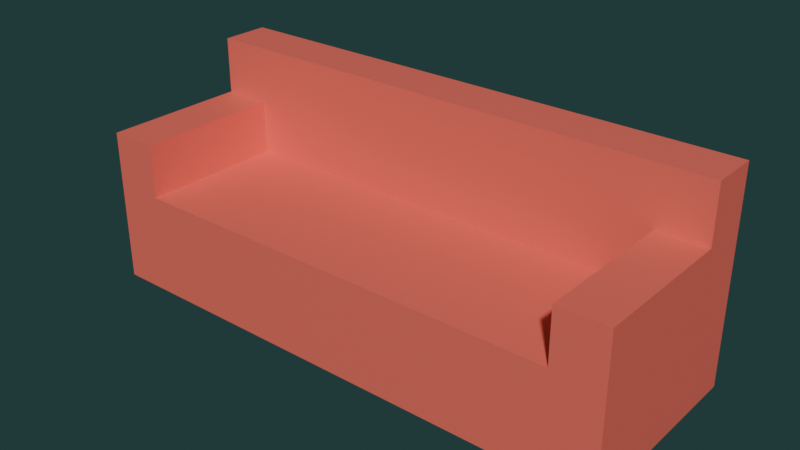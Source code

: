 # Source: Couch.blend  (saved by Blender 4.4.32; exported with 4.5.12 LTS)
import bpy
from mathutils import Matrix  # noqa: F401  (used for matrix-valued properties, if any)

bpy.ops.wm.read_factory_settings(use_empty=True)
scene = bpy.context.scene
scene.name = 'Scene'

# ---- collections
col_collection = bpy.data.collections.new('Collection'); scene.collection.children.link(col_collection)

# ---- materials (node trees are filled in below, after node groups)
mat_material_002 = bpy.data.materials.new('Material.002')
mat_material_002.diffuse_color = (0.8714, 0.157, 0.1191, 1.0)
mat_material_002.roughness = 0.5257

# ---- material node trees
mat_material_002.use_nodes = True; mat_material_002.node_tree.nodes.clear()
_N = mat_material_002.node_tree.nodes; _L = mat_material_002.node_tree.links
n0 = _N.new('ShaderNodeBsdfPrincipled'); n0.name = 'Principled BSDF'; n0.location = (0, 300)
n0.inputs[0].default_value = (0.8714, 0.157, 0.1191, 1.0)
n0.inputs[2].default_value = 0.5257
n0.inputs[3].default_value = 1.45
n0.inputs[27].default_value = (0.0, 0.0, 0.0, 1.0)
n0.inputs[28].default_value = 1.0
n1 = _N.new('ShaderNodeOutputMaterial'); n1.name = 'Material Output'; n1.location = (280, 300)
_L.new(n0.outputs[0], n1.inputs[0])
n1.is_active_output = True

# ---- world
world_world = bpy.data.worlds.new('World'); scene.world = world_world
world_world.use_nodes = True; world_world.node_tree.nodes.clear()
_N = world_world.node_tree.nodes; _L = world_world.node_tree.links
n0 = _N.new('ShaderNodeOutputWorld'); n0.name = 'World Output'; n0.location = (300, 300)
n1 = _N.new('ShaderNodeBackground'); n1.name = 'Background'; n1.location = (10, 300)
n1.inputs[0].default_value = (0.02003, 0.05088, 0.04968, 1.0)
_L.new(n1.outputs[0], n0.inputs[0])
n0.is_active_output = True
world_world.color = (0.05088, 0.05088, 0.05088)
world_world.sun_shadow_jitter_overblur = 0.0

# ---- meshes
me_cube_015_cube_002 = bpy.data.meshes.new('Cube.015_Cube.002')
me_cube_015_cube_002.from_pydata([(-2.133, -1.005, 0.9033), (2.133, -1.005, 0.9033), (-2.133, -1.005, -0.6453), (2.133, -1.005, -0.6453), (-2.133, 0.6726, -0.6453), (2.133, 0.6726, -0.6453), (-1.745, -1.005, 0.9033), (1.745, -1.005, 0.9033), (1.745, -1.005, -0.6453), (1.358, -1.005, -0.6453), (0.9697, -1.005, -0.6453), (0.5818, -1.005, -0.6453), (0.1939, -1.005, -0.6453), (-0.1939, -1.005, -0.6453), (-0.5818, -1.005, -0.6453), (-0.9697, -1.005, -0.6453), (-1.358, -1.005, -0.6453), (-1.745, -1.005, -0.6453), (1.745, 0.6726, -0.6453), (1.358, 0.6726, -0.6453), (0.9697, 0.6726, -0.6453), (0.5818, 0.6726, -0.6453), (0.1939, 0.6726, -0.6453), (-0.1939, 0.6726, -0.6453), (-0.5818, 0.6726, -0.6453), (-0.9697, 0.6726, -0.6453), (-1.358, 0.6726, -0.6453), (-1.745, 0.6726, -0.6453), (-2.133, -1.005, -0.2581), (2.133, -1.005, -0.2581), (-2.133, 0.6726, -0.2581), (2.133, 0.6726, -0.2581), (-1.745, 0.6726, -0.2581), (-1.358, 0.6726, -0.2581), (-0.9697, 0.6726, -0.2581), (-0.5818, 0.6726, -0.2581), (-0.1939, 0.6726, -0.2581), (0.1939, 0.6726, -0.2581), (0.5818, 0.6726, -0.2581), (0.9697, 0.6726, -0.2581), (1.358, 0.6726, -0.2581), (1.745, 0.6726, -0.2581), (-1.745, 0.6726, -0.2581), (-1.358, 0.6726, -0.2581), (-0.9697, 0.6726, -0.2581), (-0.5818, 0.6726, -0.2581), (-0.1939, 0.6726, -0.2581), (0.1939, 0.6726, -0.2581), (0.5818, 0.6726, -0.2581), (0.9697, 0.6726, -0.2581), (1.358, 0.6726, -0.2581), (1.745, 0.6726, -0.2581), (-1.745, -0.2072, 0.9033), (-1.358, -0.2072, 0.9033), (-0.9697, -0.2072, 0.9033), (-0.5818, -0.2072, 0.9033), (-0.1939, -0.2072, 0.9033), (0.1939, -0.2072, 0.9033), (0.5818, -0.2072, 0.9033), (0.9697, -0.2072, 0.9033), (1.358, -0.2072, 0.9033), (1.745, -0.2072, 0.9033), (-1.745, -0.2072, 0.5162), (-1.745, -0.2072, 0.129), (-1.745, -0.2072, -0.2581), (-1.358, -0.2072, 0.5162), (-1.358, -0.2072, 0.129), (-1.358, -0.2072, -0.2581), (-0.9697, -0.2072, 0.5162), (-0.9697, -0.2072, 0.129), (-0.9697, -0.2072, -0.2581), (-0.5818, -0.2072, 0.5162), (-0.5818, -0.2072, 0.129), (-0.5818, -0.2072, -0.2581), (-0.1939, -0.2072, 0.5162), (-0.1939, -0.2072, 0.129), (-0.1939, -0.2072, -0.2581), (0.1939, -0.2072, 0.5162), (0.1939, -0.2072, 0.129), (0.1939, -0.2072, -0.2581), (0.5818, -0.2072, 0.5162), (0.5818, -0.2072, 0.129), (0.5818, -0.2072, -0.2581), (0.9697, -0.2072, 0.5162), (0.9697, -0.2072, 0.129), (0.9697, -0.2072, -0.2581), (1.358, -0.2072, 0.5162), (1.358, -0.2072, 0.129), (1.358, -0.2072, -0.2581), (1.745, -0.2072, 0.5162), (1.745, -0.2072, 0.129), (1.745, -0.2072, -0.2581), (-2.133, 0.2196, 0.5162), (-2.133, 0.2196, 0.9033), (1.745, 0.2196, 0.9033), (2.133, 0.2196, 0.9033), (-1.745, 0.2196, 0.9033), (-2.133, 0.2196, -0.2581), (-2.133, 0.2196, 0.129), (2.133, 0.2196, 0.5162), (2.133, 0.2196, 0.129), (2.133, 0.2196, -0.2581), (-1.745, 0.2196, 0.5162), (-1.745, 0.2196, 0.129), (-1.745, 0.2196, -0.2581), (1.745, 0.2196, 0.5162), (1.745, 0.2196, 0.129), (1.745, 0.2196, -0.2581), (1.939, 0.6726, -0.2581), (1.939, 0.6726, -0.6453), (1.939, -1.005, 0.9033), (1.939, 0.2196, 0.9033), (1.939, -1.005, -0.6453), (1.939, 0.2196, 0.5162), (1.939, 0.2196, 0.129), (1.939, 0.2196, -0.2581), (-1.939, -1.005, -0.6453), (-1.939, 0.6726, -0.6453), (-1.939, 0.6726, -0.2581), (-1.939, 0.2196, -0.2581), (-1.939, 0.2196, 0.9033), (-1.939, 0.2196, 0.5162), (-1.939, 0.2196, 0.129), (-1.939, -1.005, 0.9033)], [], [(29, 3, 5, 31), (108, 31, 5, 109), (116, 2, 4, 117), (110, 111, 94, 7), (112, 8, 18, 109), (8, 9, 19, 18), (9, 10, 20, 19), (10, 11, 21, 20), (11, 12, 22, 21), (12, 13, 23, 22), (13, 14, 24, 23), (14, 15, 25, 24), (15, 16, 26, 25), (16, 17, 27, 26), (118, 32, 27, 117), (32, 33, 26, 27), (33, 34, 25, 26), (34, 35, 24, 25), (35, 36, 23, 24), (36, 37, 22, 23), (37, 38, 21, 22), (38, 39, 20, 21), (39, 40, 19, 20), (40, 41, 18, 19), (2, 28, 30, 4), (118, 30, 97, 119), (44, 43, 67, 70), (49, 48, 82, 85), (45, 44, 70, 73), (50, 49, 85, 88), (46, 45, 73, 76), (51, 50, 88, 91), (47, 46, 76, 79), (43, 42, 64, 67), (107, 91, 61, 94), (48, 47, 79, 82), (60, 61, 89, 86), (86, 89, 90, 87), (87, 90, 91, 88), (59, 60, 86, 83), (83, 86, 87, 84), (84, 87, 88, 85), (58, 59, 83, 80), (80, 83, 84, 81), (81, 84, 85, 82), (57, 58, 80, 77), (77, 80, 81, 78), (78, 81, 82, 79), (56, 57, 77, 74), (74, 77, 78, 75), (75, 78, 79, 76), (55, 56, 74, 71), (71, 74, 75, 72), (72, 75, 76, 73), (54, 55, 71, 68), (68, 71, 72, 69), (69, 72, 73, 70), (53, 54, 68, 65), (65, 68, 69, 66), (66, 69, 70, 67), (52, 53, 65, 62), (62, 65, 66, 63), (63, 66, 67, 64), (7, 61, 52, 6), (120, 96, 102, 121), (121, 102, 103, 122), (122, 103, 104, 119), (111, 95, 99, 113), (113, 99, 100, 114), (114, 100, 101, 115), (97, 28, 0, 93), (101, 95, 1, 29), (108, 41, 107, 115), (123, 120, 93, 0), (104, 96, 52, 64), (1, 0, 2, 3), (31, 108, 115, 101), (106, 114, 115, 107), (105, 113, 114, 106), (94, 111, 113, 105), (3, 112, 109, 5), (1, 95, 111, 110), (41, 108, 109, 18), (6, 96, 120, 123), (98, 122, 119, 97), (92, 121, 122, 98), (93, 120, 121, 92), (32, 118, 119, 104), (30, 118, 117, 4), (17, 116, 117, 27)])
_k = set([(0, 93), (1, 95), (2, 4), (3, 5), (4, 30), (4, 117), (5, 31), (5, 109), (18, 19), (18, 41), (18, 109), (19, 20), (20, 21), (21, 22), (22, 23), (23, 24), (24, 25), (25, 26), (26, 27), (27, 117), (30, 118), (31, 108), (32, 118), (41, 108), (64, 67), (67, 70), (70, 73), (73, 76), (76, 79), (79, 82), (82, 85), (85, 88), (88, 91), (93, 120), (94, 111), (95, 111), (96, 120), (97, 119), (101, 115), (104, 119), (107, 115)])
me_cube_015_cube_002.attributes.new('sharp_edge', 'BOOLEAN', 'EDGE').data.foreach_set('value', [ (min(e.vertices), max(e.vertices)) in _k for e in me_cube_015_cube_002.edges])
_uv = me_cube_015_cube_002.uv_layers.new(name='UVMap')
_uv.uv.foreach_set('vector', [1.0, 0.75, 1.0, 1.0, 1.0, 1.0, 1.0, 0.75, 0.9545, 0.75, 1.0, 0.75, 1.0, 1.0, 0.9545, 1.0, 0.04545, 1.0, 0.0, 1.0, 0.0, 1.0, 0.04545, 1.0, 0.9545, 0.0, 0.9545, 0.0, 0.9091, 0.0, 0.9091, 0.0, 0.9545, 1.0, 0.9091, 1.0, 0.9091, 1.0, 0.9545, 1.0, 0.9091, 1.0, 0.8182, 1.0, 0.8182, 1.0, 0.9091, 1.0, 0.8182, 1.0, 0.7273, 1.0, 0.7273, 1.0, 0.8182, 1.0, 0.7273, 1.0, 0.6364, 1.0, 0.6364, 1.0, 0.7273, 1.0, 0.6364, 1.0, 0.5455, 1.0, 0.5455, 1.0, 0.6364, 1.0, 0.5455, 1.0, 0.4545, 1.0, 0.4545, 1.0, 0.5455, 1.0, 0.4545, 1.0, 0.3636, 1.0, 0.3636, 1.0, 0.4545, 1.0, 0.3636, 1.0, 0.2727, 1.0, 0.2727, 1.0, 0.3636, 1.0, 0.2727, 1.0, 0.1818, 1.0, 0.1818, 1.0, 0.2727, 1.0, 0.1818, 1.0, 0.09091, 1.0, 0.09091, 1.0, 0.1818, 1.0, 0.04545, 0.75, 0.09091, 0.75, 0.09091, 1.0, 0.04545, 1.0, 0.09091, 0.75, 0.1818, 0.75, 0.1818, 1.0, 0.09091, 1.0, 0.1818, 0.75, 0.2727, 0.75, 0.2727, 1.0, 0.1818, 1.0, 0.2727, 0.75, 0.3636, 0.75, 0.3636, 1.0, 0.2727, 1.0, 0.3636, 0.75, 0.4545, 0.75, 0.4545, 1.0, 0.3636, 1.0, 0.4545, 0.75, 0.5455, 0.75, 0.5455, 1.0, 0.4545, 1.0, 0.5455, 0.75, 0.6364, 0.75, 0.6364, 1.0, 0.5455, 1.0, 0.6364, 0.75, 0.7273, 0.75, 0.7273, 1.0, 0.6364, 1.0, 0.7273, 0.75, 0.8182, 0.75, 0.8182, 1.0, 0.7273, 1.0, 0.8182, 0.75, 0.9091, 0.75, 0.9091, 1.0, 0.8182, 1.0, 0.0, 1.0, 0.0, 0.75, 0.0, 0.75, 0.0, 1.0, 0.04545, 0.75, 0.0, 0.75, 0.0, 0.75, 0.04545, 0.75, 0.2727, 0.75, 0.1818, 0.75, 0.1818, 0.75, 0.2727, 0.75, 0.7273, 0.75, 0.6364, 0.75, 0.6364, 0.75, 0.7273, 0.75, 0.3636, 0.75, 0.2727, 0.75, 0.2727, 0.75, 0.3636, 0.75, 0.8182, 0.75, 0.7273, 0.75, 0.7273, 0.75, 0.8182, 0.75, 0.4545, 0.75, 0.3636, 0.75, 0.3636, 0.75, 0.4545, 0.75, 0.9091, 0.75, 0.8182, 0.75, 0.8182, 0.75, 0.9091, 0.75, 0.5455, 0.75, 0.4545, 0.75, 0.4545, 0.75, 0.5455, 0.75, 0.1818, 0.75, 0.09091, 0.75, 0.09091, 0.75, 0.1818, 0.75, 0.0, 0.0, 0.0, 0.0, 0.0, 0.0, 0.0, 0.0, 0.6364, 0.75, 0.5455, 0.75, 0.5455, 0.75, 0.6364, 0.75, 0.8182, 0.0, 0.9091, 0.0, 0.9091, 0.25, 0.8182, 0.25, 0.8182, 0.25, 0.9091, 0.25, 0.9091, 0.5, 0.8182, 0.5, 0.8182, 0.5, 0.9091, 0.5, 0.9091, 0.75, 0.8182, 0.75, 0.7273, 0.0, 0.8182, 0.0, 0.8182, 0.25, 0.7273, 0.25, 0.7273, 0.25, 0.8182, 0.25, 0.8182, 0.5, 0.7273, 0.5, 0.7273, 0.5, 0.8182, 0.5, 0.8182, 0.75, 0.7273, 0.75, 0.6364, 0.0, 0.7273, 0.0, 0.7273, 0.25, 0.6364, 0.25, 0.6364, 0.25, 0.7273, 0.25, 0.7273, 0.5, 0.6364, 0.5, 0.6364, 0.5, 0.7273, 0.5, 0.7273, 0.75, 0.6364, 0.75, 0.5455, 0.0, 0.6364, 0.0, 0.6364, 0.25, 0.5455, 0.25, 0.5455, 0.25, 0.6364, 0.25, 0.6364, 0.5, 0.5455, 0.5, 0.5455, 0.5, 0.6364, 0.5, 0.6364, 0.75, 0.5455, 0.75, 0.4545, 0.0, 0.5455, 0.0, 0.5455, 0.25, 0.4545, 0.25, 0.4545, 0.25, 0.5455, 0.25, 0.5455, 0.5, 0.4545, 0.5, 0.4545, 0.5, 0.5455, 0.5, 0.5455, 0.75, 0.4545, 0.75, 0.3636, 0.0, 0.4545, 0.0, 0.4545, 0.25, 0.3636, 0.25, 0.3636, 0.25, 0.4545, 0.25, 0.4545, 0.5, 0.3636, 0.5, 0.3636, 0.5, 0.4545, 0.5, 0.4545, 0.75, 0.3636, 0.75, 0.2727, 0.0, 0.3636, 0.0, 0.3636, 0.25, 0.2727, 0.25, 0.2727, 0.25, 0.3636, 0.25, 0.3636, 0.5, 0.2727, 0.5, 0.2727, 0.5, 0.3636, 0.5, 0.3636, 0.75, 0.2727, 0.75, 0.1818, 0.0, 0.2727, 0.0, 0.2727, 0.25, 0.1818, 0.25, 0.1818, 0.25, 0.2727, 0.25, 0.2727, 0.5, 0.1818, 0.5, 0.1818, 0.5, 0.2727, 0.5, 0.2727, 0.75, 0.1818, 0.75, 0.09091, 0.0, 0.1818, 0.0, 0.1818, 0.25, 0.09091, 0.25, 0.09091, 0.25, 0.1818, 0.25, 0.1818, 0.5, 0.09091, 0.5, 0.09091, 0.5, 0.1818, 0.5, 0.1818, 0.75, 0.09091, 0.75, 0.0, 0.0, 0.0, 0.0, 0.0, 0.0, 0.0, 0.0, 0.04545, 0.0, 0.09091, 0.0, 0.09091, 0.25, 0.04545, 0.25, 0.04545, 0.25, 0.09091, 0.25, 0.09091, 0.5, 0.04545, 0.5, 0.04545, 0.5, 0.09091, 0.5, 0.09091, 0.75, 0.04545, 0.75, 0.9545, 0.0, 1.0, 0.0, 1.0, 0.25, 0.9545, 0.25, 0.9545, 0.25, 1.0, 0.25, 1.0, 0.5, 0.9545, 0.5, 0.9545, 0.5, 1.0, 0.5, 1.0, 0.75, 0.9545, 0.75, 0.0, 0.0, 0.0, 0.0, 0.0, 0.0, 0.0, 0.0, 0.0, 0.0, 1.0, 0.0, 1.0, 0.0, 0.0, 0.0, 0.9545, 0.75, 0.9091, 0.75, 0.9091, 0.75, 0.9545, 0.75, 0.04545, 0.0, 0.04545, 0.0, 0.0, 0.0, 0.0, 0.0, 0.0, 0.0, 0.0, 0.0, 0.0, 0.0, 0.0, 0.0, 0.0, 0.0, 0.0, 0.0, 0.0, 0.0, 0.0, 0.0, 1.0, 0.75, 0.9545, 0.75, 0.9545, 0.75, 1.0, 0.75, 0.9091, 0.5, 0.9545, 0.5, 0.9545, 0.75, 0.9091, 0.75, 0.9091, 0.25, 0.9545, 0.25, 0.9545, 0.5, 0.9091, 0.5, 0.9091, 0.0, 0.9545, 0.0, 0.9545, 0.25, 0.9091, 0.25, 1.0, 1.0, 0.9545, 1.0, 0.9545, 1.0, 1.0, 1.0, 1.0, 0.0, 1.0, 0.0, 0.9545, 0.0, 0.9545, 0.0, 0.9091, 0.75, 0.9545, 0.75, 0.9545, 1.0, 0.9091, 1.0, 0.09091, 0.0, 0.09091, 0.0, 0.04545, 0.0, 0.04545, 0.0, 0.0, 0.5, 0.04545, 0.5, 0.04545, 0.75, 0.0, 0.75, 0.0, 0.25, 0.04545, 0.25, 0.04545, 0.5, 0.0, 0.5, 0.0, 0.0, 0.04545, 0.0, 0.04545, 0.25, 0.0, 0.25, 0.09091, 0.75, 0.04545, 0.75, 0.04545, 0.75, 0.09091, 0.75, 0.0, 0.75, 0.04545, 0.75, 0.04545, 1.0, 0.0, 1.0, 0.09091, 1.0, 0.04545, 1.0, 0.04545, 1.0, 0.09091, 1.0])
me_cube_015_cube_002.materials.append(mat_material_002)
me_cube_015_cube_002.update()
me_cube_015_cube_002.normals_split_custom_set([tuple(v) for v in zip(*[iter([1.0, 0.0, 0.0, 1.0, 0.0, 0.0, 1.0, 0.0, 0.0, 1.0, 0.0, 0.0, 0.0, 1.0, 0.0, 0.0, 1.0, 0.0, 0.0, 1.0, 0.0, 0.0, 1.0, 0.0, 0.0, 0.0, -1.0, 0.0, 0.0, -1.0, 0.0, 0.0, -1.0, 0.0, 0.0, -1.0, 0.0, 0.0, 1.0, 0.0, 0.0, 1.0, 0.0, 0.0, 1.0, 0.0, 0.0, 1.0, 0.0, 0.0, -1.0, 0.0, 0.0, -1.0, 0.0, 0.0, -1.0, 0.0, 0.0, -1.0, 0.0, 0.0, -1.0, 0.0, 0.0, -1.0, 0.0, 0.0, -1.0, 0.0, 0.0, -1.0, 0.0, 0.0, -1.0, 0.0, 0.0, -1.0, 0.0, 0.0, -1.0, 0.0, 0.0, -1.0, 0.0, 0.0, -1.0, 0.0, 0.0, -1.0, 0.0, 0.0, -1.0, 0.0, 0.0, -1.0, 0.0, 0.0, -1.0, 0.0, 0.0, -1.0, 0.0, 0.0, -1.0, 0.0, 0.0, -1.0, 0.0, 0.0, -1.0, 0.0, 0.0, -1.0, 0.0, 0.0, -1.0, 0.0, 0.0, -1.0, 0.0, 0.0, -1.0, 0.0, 0.0, -1.0, 0.0, 0.0, -1.0, 0.0, 0.0, -1.0, 0.0, 0.0, -1.0, 0.0, 0.0, -1.0, 0.0, 0.0, -1.0, 0.0, 0.0, -1.0, 0.0, 0.0, -1.0, 0.0, 0.0, -1.0, 0.0, 0.0, -1.0, 0.0, 0.0, -1.0, 0.0, 0.0, -1.0, 0.0, 0.0, -1.0, 0.0, 0.0, -1.0, 0.0, 0.0, -1.0, 0.0, 1.0, 0.0, 0.0, 1.0, 0.0, 0.0, 1.0, 0.0, 0.0, 1.0, 0.0, 0.0, 1.0, 1.985e-07, 0.0, 1.0, 1.985e-07, 0.0, 1.0, 1.985e-07, 0.0, 1.0, 1.985e-07, 0.0, 1.0, 0.0, 0.0, 1.0, 0.0, 0.0, 1.0, 0.0, 0.0, 1.0, 0.0, 0.0, 1.0, -1.985e-07, 0.0, 1.0, -1.985e-07, 0.0, 1.0, -1.985e-07, 0.0, 1.0, -1.985e-07, 0.0, 1.0, 0.0, 0.0, 1.0, 0.0, 0.0, 1.0, 0.0, 0.0, 1.0, 0.0, 0.0, 1.0, 0.0, 0.0, 1.0, 0.0, 0.0, 1.0, 0.0, 0.0, 1.0, 0.0, 0.0, 1.0, 0.0, 0.0, 1.0, 0.0, 0.0, 1.0, 0.0, 0.0, 1.0, 0.0, 0.0, 1.0, 0.0, 0.0, 1.0, 0.0, 0.0, 1.0, 0.0, 0.0, 1.0, 0.0, 0.0, 1.0, 0.0, 0.0, 1.0, 0.0, 0.0, 1.0, 0.0, 0.0, 1.0, 0.0, 0.0, 1.0, 0.0, 0.0, 1.0, 0.0, 0.0, 1.0, 0.0, 0.0, 1.0, 0.0, -1.0, 0.0, 0.0, -1.0, 0.0, 0.0, -1.0, 0.0, 0.0, -1.0, 0.0, 0.0, 0.0, 0.0, 1.0, 0.0, 0.0, 1.0, 0.0, 0.0, 1.0, 0.0, 0.0, 1.0, 0.0, 0.0, 1.0, 0.0, 0.0, 1.0, 0.0, 0.0, 1.0, 0.0, 0.0, 1.0, 0.0, 0.0, 1.0, 0.0, 0.0, 1.0, 0.0, 0.0, 1.0, 0.0, 0.0, 1.0, 0.0, 0.0, 1.0, 0.0, 0.0, 1.0, 0.0, 0.0, 1.0, 0.0, 0.0, 1.0, 0.0, 0.0, 1.0, 0.0, 0.0, 1.0, 0.0, 0.0, 1.0, 0.0, 0.0, 1.0, 0.0, 0.0, 1.0, 0.0, 0.0, 1.0, 0.0, 0.0, 1.0, 0.0, 0.0, 1.0, 0.0, 0.0, 1.0, 0.0, 0.0, 1.0, 0.0, 0.0, 1.0, 0.0, 0.0, 1.0, 0.0, 0.0, 1.0, 0.0, 0.0, 1.0, 0.0, 0.0, 1.0, 0.0, 0.0, 1.0, 0.0, 0.0, 1.0, 0.0, 0.0, 1.0, 0.0, 0.0, 1.0, 0.0, 0.0, 1.0, -1.0, 0.0, 0.0, -1.0, 0.0, 0.0, -1.0, 0.0, 0.0, -1.0, 0.0, 0.0, 0.0, 0.0, 1.0, 0.0, 0.0, 1.0, 0.0, 0.0, 1.0, 0.0, 0.0, 1.0, 0.0, 1.0, 0.0, 0.0, 1.0, 0.0, 0.0, 1.0, 0.0, 0.0, 1.0, 0.0, 0.0, 1.0, 0.0, 0.0, 1.0, 0.0, 0.0, 1.0, 0.0, 0.0, 1.0, 0.0, 0.0, 1.0, 0.0, 0.0, 1.0, 0.0, 0.0, 1.0, 0.0, 0.0, 1.0, 0.0, 0.0, 1.0, 0.0, 0.0, 1.0, 0.0, 0.0, 1.0, 0.0, 0.0, 1.0, 0.0, 0.0, 1.0, 0.0, 0.0, 1.0, 0.0, 0.0, 1.0, 0.0, 0.0, 1.0, 0.0, 0.0, 1.0, 0.0, 0.0, 1.0, 0.0, 0.0, 1.0, 0.0, 0.0, 1.0, 0.0, 0.0, 1.0, 0.0, 0.0, 1.0, 0.0, 0.0, 1.0, 0.0, 0.0, 1.0, 0.0, 0.0, 1.0, 0.0, 0.0, 1.0, 0.0, 0.0, 1.0, 0.0, 0.0, 1.0, 0.0, 0.0, 1.0, 0.0, 0.0, 1.0, 0.0, 0.0, 1.0, 0.0, 0.0, 1.0, 0.0, 0.0, 1.0, 0.0, 0.0, 1.0, 0.0, 0.0, 1.0, 0.0, 0.0, 1.0, 0.0, 0.0, 1.0, 0.0, 0.0, 1.0, 0.0, 0.0, 1.0, 0.0, 0.0, 1.0, 0.0, 0.0, 1.0, 0.0, 0.0, 1.0, 0.0, 0.0, 1.0, 0.0, 0.0, 1.0, 0.0, 0.0, 1.0, 0.0, 0.0, 1.0, 0.0, 0.0, 1.0, 0.0, 0.0, 1.0, 0.0, 0.0, 1.0, 0.0, 0.0, 1.0, 0.0, 0.0, 1.0, 0.0, 0.0, 1.0, 0.0, 0.0, 1.0, 0.0, 0.0, 1.0, 0.0, 0.0, 1.0, 0.0, 0.0, 1.0, 0.0, 0.0, 1.0, 0.0, 0.0, 1.0, 0.0, 0.0, 1.0, 0.0, 0.0, 1.0, 0.0, 0.0, 1.0, 0.0, 0.0, 1.0, 0.0, 0.0, 1.0, 0.0, 0.0, 1.0, 0.0, 0.0, 1.0, 0.0, 0.0, 1.0, 0.0, 0.0, 1.0, 0.0, 0.0, 1.0, 0.0, 0.0, 1.0, 0.0, 0.0, 1.0, 0.0, 0.0, 1.0, 0.0, 0.0, 1.0, 0.0, 0.0, 1.0, 0.0, 0.0, 1.0, 0.0, 0.0, 1.0, 0.0, 0.0, 1.0, 0.0, 0.0, 1.0, 0.0, 0.0, 1.0, 0.0, 0.0, 1.0, 0.0, 0.0, 1.0, 0.0, 0.0, 1.0, 0.0, 0.0, 1.0, 0.0, 0.0, 1.0, 0.0, 0.0, 1.0, 0.0, 0.0, 1.0, 0.0, 0.0, 1.0, 0.0, 0.0, 1.0, 0.0, 0.0, 1.0, 0.0, 0.0, 1.0, 0.0, 0.0, 1.0, 0.0, 0.0, 1.0, 0.0, 0.0, 1.0, 0.0, 0.0, 1.0, 0.0, 0.0, 1.0, 0.0, 0.0, 1.0, 0.0, 0.0, 1.0, 0.0, 0.0, 1.0, 0.0, 0.0, 1.0, 0.0, 0.0, 1.0, 0.0, 0.0, 1.0, 0.0, 0.0, 1.0, 0.0, 0.0, 1.0, 0.0, 0.0, 1.0, 0.0, 0.0, 1.0, 0.0, 0.0, 0.0, 1.0, 0.0, 0.0, 1.0, 0.0, 0.0, 1.0, 0.0, 0.0, 1.0, 0.0, 1.0, 0.0, 0.0, 1.0, 0.0, 0.0, 1.0, 0.0, 0.0, 1.0, 0.0, 0.0, 1.0, 0.0, 0.0, 1.0, 0.0, 0.0, 1.0, 0.0, 0.0, 1.0, 0.0, 0.0, 1.0, 0.0, 0.0, 1.0, 0.0, 0.0, 1.0, 0.0, 0.0, 1.0, 0.0, 0.0, 1.0, 0.0, 0.0, 1.0, 0.0, 0.0, 1.0, 0.0, 0.0, 1.0, 0.0, 0.0, 1.0, 0.0, 0.0, 1.0, 0.0, 0.0, 1.0, 0.0, 0.0, 1.0, 0.0, 0.0, 1.0, 0.0, 0.0, 1.0, 0.0, 0.0, 1.0, 0.0, 0.0, 1.0, 0.0, -1.0, 0.0, 0.0, -1.0, 0.0, 0.0, -1.0, 0.0, 0.0, -1.0, 0.0, 0.0, 1.0, 0.0, 0.0, 1.0, 0.0, 0.0, 1.0, 0.0, 0.0, 1.0, 0.0, 0.0, 0.0, 0.0, 1.0, 0.0, 0.0, 1.0, 0.0, 0.0, 1.0, 0.0, 0.0, 1.0, 0.0, 0.0, 1.0, 0.0, 0.0, 1.0, 0.0, 0.0, 1.0, 0.0, 0.0, 1.0, 1.0, 0.0, 0.0, 1.0, 0.0, 0.0, 1.0, 0.0, 0.0, 1.0, 0.0, 0.0, 0.0, -1.0, 0.0, 0.0, -1.0, 0.0, 0.0, -1.0, 0.0, 0.0, -1.0, 0.0, 0.0, 0.0, 1.0, 0.0, 0.0, 1.0, 0.0, 0.0, 1.0, 0.0, 0.0, 1.0, 0.0, 1.0, 0.0, 0.0, 1.0, 0.0, 0.0, 1.0, 0.0, 0.0, 1.0, 0.0, 0.0, 1.0, 0.0, 0.0, 1.0, 0.0, 0.0, 1.0, 0.0, 0.0, 1.0, 0.0, 0.0, 1.0, 0.0, 0.0, 1.0, 0.0, 0.0, 1.0, 0.0, 0.0, 1.0, 0.0, 0.0, 0.0, -1.0, 0.0, 0.0, -1.0, 0.0, 0.0, -1.0, 0.0, 0.0, -1.0, 0.0, 0.0, 1.0, 0.0, 0.0, 1.0, 0.0, 0.0, 1.0, 0.0, 0.0, 1.0, 0.0, 1.0, 0.0, 0.0, 1.0, 0.0, 0.0, 1.0, 0.0, 0.0, 1.0, 0.0, 0.0, 0.0, 1.0, 0.0, 0.0, 1.0, 0.0, 0.0, 1.0, 0.0, 0.0, 1.0, 0.0, 1.0, 0.0, 0.0, 1.0, 0.0, 0.0, 1.0, 0.0, 0.0, 1.0, 0.0, 0.0, 1.0, 0.0, 0.0, 1.0, 0.0, 0.0, 1.0, 0.0, 0.0, 1.0, 0.0, 0.0, 1.0, 0.0, 0.0, 1.0, 0.0, 0.0, 1.0, 0.0, 0.0, 1.0, 0.0, 0.0, 0.0, 1.0, 0.0, 0.0, 1.0, 0.0, 0.0, 1.0, 0.0, 0.0, 1.0, 0.0, 1.0, 0.0, 0.0, 1.0, 0.0, 0.0, 1.0, 0.0, 0.0, 1.0, 0.0, 0.0, 0.0, -1.0, 0.0, 0.0, -1.0, 0.0, 0.0, -1.0, 0.0, 0.0, -1.0])] * 3)])

# ---- objects
ob_cube_015_cube_002 = bpy.data.objects.new('Cube.015_Cube.002', me_cube_015_cube_002)

# ---- transforms, parenting, visibility, modifiers, constraints
ob_cube_015_cube_002.location = (0.006314, 0.2209, 0.1571)
ob_cube_015_cube_002.rotation_euler = (1.571, -0.0, 0.0)

# ---- collection membership
col_collection.objects.link(ob_cube_015_cube_002)

# ---- scene / render settings (as saved in the file)
scene.frame_start = 1; scene.frame_end = 250; scene.frame_set(1)
scene.render.engine = 'BLENDER_EEVEE_NEXT'
bpy.context.view_layer.update()

# ---- added for rendering (the .blend has no active camera and no usable light): camera, sun
cam_auto = bpy.data.cameras.new('AutoCamera')
cam_auto.lens = 50.0
cam_auto.sensor_width = 36.0
cam_auto.clip_end = 1000.0
ob_auto_camera = bpy.data.objects.new('AutoCamera', cam_auto)
scene.collection.objects.link(ob_auto_camera)
ob_auto_camera.location = (4.48359, -5.28083, 3.57263)
ob_auto_camera.rotation_euler = (1.09748, -7.21219e-08, 0.694738)
scene.camera = ob_auto_camera
light_auto_sun = bpy.data.lights.new('AutoSun', 'SUN')
light_auto_sun.energy = 3.0
light_auto_sun.angle = 0.0523599
ob_auto_sun = bpy.data.objects.new('AutoSun', light_auto_sun)
scene.collection.objects.link(ob_auto_sun)
ob_auto_sun.rotation_euler = (0.872665, 0.174533, 0.523599)
bpy.context.view_layer.update()
